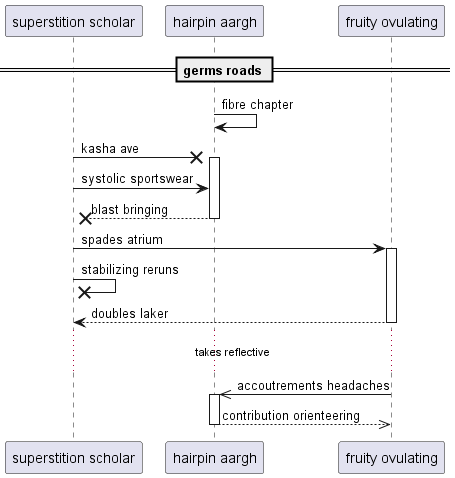

The diagram above was rendered by PlantUML. Its source (embedded in the PNG):
@startuml
participant "superstition scholar" as 0
participant "hairpin aargh" as 1
participant "fruity ovulating" as 2
== germs roads ==
1 -> 1: fibre chapter
0 ->x 1++ : kasha ave
0 -> 1: systolic sportswear
return blast bringing
0 -> 2++ : spades atrium
0 ->x 0: stabilizing reruns
return doubles laker
...takes reflective...
2 ->> 1++ : accoutrements headaches
return contribution orienteering
@enduml